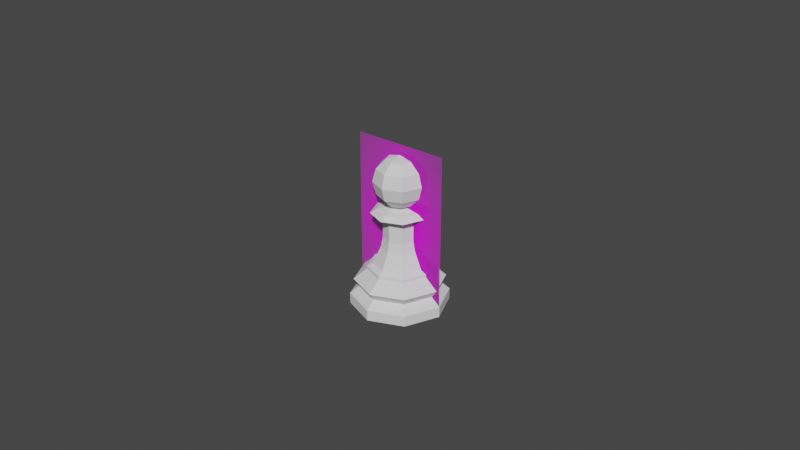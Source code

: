 # Source: Pawn.blend  (saved by Blender 2.80.75; exported with 4.5.12 LTS)
import bpy
from mathutils import Matrix  # noqa: F401  (used for matrix-valued properties, if any)

bpy.ops.wm.read_factory_settings(use_empty=True)
scene = bpy.context.scene
scene.name = 'Scene'

# ---- collections
col_references = bpy.data.collections.new('References'); scene.collection.children.link(col_references)
col_models = bpy.data.collections.new('Models'); scene.collection.children.link(col_models)

# ---- images (referenced by path relative to the original .blend; pixels are not part of the script)
import os
ASSET_DIR = os.environ.get("B2B_ASSET_DIR", "")  # directory of the original .blend (textures are referenced by path, not embedded)
HERE = os.path.dirname(os.path.abspath(__file__))  # packed textures are extracted next to this script under _unpacked/

def load_image(name, relpath, width, height, colorspace="sRGB"):
    """Load a texture the original file referenced (path relative to the .blend, or extracted next to this script)."""
    p = next((c for c in (os.path.join(HERE, relpath), os.path.join(ASSET_DIR, relpath)) if relpath and os.path.exists(c)), "")
    if p:
        img = bpy.data.images.load(p, check_existing=True)
        img.name = name
    else:  # same state as the original file: an image datablock whose file is absent (Cycles renders it pink)
        img = bpy.data.images.new(name, width, height)
        img.source = "FILE"
        img.filepath = "//" + (relpath or name)
    img.colorspace_settings.name = colorspace
    return img
img_staunton_pawn_png = load_image('Staunton Pawn.png', 'Staunton Pawn.png', 1024, 1024, 'sRGB')

# ---- materials (node trees are filled in below, after node groups)
mat_staunton_pawn = bpy.data.materials.new('Staunton Pawn')
mat_staunton_pawn.use_transparent_shadow = False

# ---- material node trees
mat_staunton_pawn.use_nodes = True; mat_staunton_pawn.node_tree.nodes.clear()
_N = mat_staunton_pawn.node_tree.nodes; _L = mat_staunton_pawn.node_tree.links
n0 = _N.new('ShaderNodeOutputMaterial'); n0.name = 'Material Output'; n0.location = (300, 300)
n1 = _N.new('ShaderNodeTexImage'); n1.name = 'Image Texture'; n1.location = (-400, 60)
n1.image = img_staunton_pawn_png
n1.extension = 'CLIP'
n2 = _N.new('ShaderNodeBsdfDiffuse'); n2.name = 'Diffuse BSDF'; n2.location = (-200, 60)
n3 = _N.new('ShaderNodeBsdfTransparent'); n3.name = 'Transparent BSDF'; n3.location = (-200, 240)
n4 = _N.new('ShaderNodeMixShader'); n4.name = 'Mix Shader'; n4.location = (0, 300)
_L.new(n1.outputs[0], n2.inputs[0])
_L.new(n1.outputs[1], n4.inputs[0])
_L.new(n3.outputs[0], n4.inputs[1])
_L.new(n2.outputs[0], n4.inputs[2])
_L.new(n4.outputs[0], n0.inputs[0])
n0.is_active_output = True

# ---- world
world_world = bpy.data.worlds.new('World'); scene.world = world_world
world_world.use_nodes = True; world_world.node_tree.nodes.clear()
_N = world_world.node_tree.nodes; _L = world_world.node_tree.links
n0 = _N.new('ShaderNodeOutputWorld'); n0.name = 'World Output'; n0.location = (300, 300)
n1 = _N.new('ShaderNodeBackground'); n1.name = 'Background'; n1.location = (10, 300)
n1.inputs[0].default_value = (0.05088, 0.05088, 0.05088, 1.0)
_L.new(n1.outputs[0], n0.inputs[0])
n0.is_active_output = True
world_world.color = (0.05088, 0.05088, 0.05088)
world_world.use_sun_shadow = False
world_world.sun_shadow_jitter_overblur = 0.0

# ---- meshes
me_staunton_pawn = bpy.data.meshes.new('Staunton Pawn')
me_staunton_pawn.from_pydata([(-0.2935, 0.0, 0.0), (0.2935, 0.0, 0.0), (-0.2935, 0.0, 1.0), (0.2935, 0.0, 1.0)], [], [(0, 1, 3, 2)])
_uv = me_staunton_pawn.uv_layers.new(name='UVMap')
_uv.uv.foreach_set('vector', [0.0, 0.0, 1.0, 0.0, 1.0, 1.0, 0.0, 1.0])
me_staunton_pawn.materials.append(mat_staunton_pawn)
me_staunton_pawn.use_remesh_preserve_volume = False
me_staunton_pawn.use_remesh_preserve_attributes = False
me_staunton_pawn.use_mirror_vertex_groups = False
me_staunton_pawn.update()
me_cylinder = bpy.data.meshes.new('Cylinder')
me_cylinder.from_pydata([(-8.977e-10, 0.008077, 0.01323), (0.005712, 0.005712, 0.01323), (0.008077, -2.063e-09, 0.01323), (0.005712, -0.005712, 0.01323), (-3.53e-09, -0.008077, 0.01323), (-0.005712, -0.005712, 0.01323), (-0.008077, 5.127e-09, 0.01323), (-0.005712, 0.005712, 0.01323), (-1.099e-09, 0.009909, 0.01151), (0.007007, 0.007007, 0.01151), (0.009909, -2.55e-09, 0.01151), (0.007007, -0.007007, 0.01151), (-4.327e-09, -0.009909, 0.01151), (-0.007007, -0.007007, 0.01151), (-0.009909, 6.27e-09, 0.01151), (-0.007007, 0.007007, 0.01151), (-1.539e-09, 0.01389, 0.00816), (0.009824, 0.009824, 0.00816), (0.01389, -3.545e-09, 0.00816), (0.009824, -0.009824, 0.00816), (-6.07e-09, -0.01389, 0.00816), (-0.009824, -0.009824, 0.00816), (-0.01389, 8.818e-09, 0.00816), (-0.009824, 0.009824, 0.00816), (-1.361e-09, 0.01215, 0.005736), (0.008589, 0.008589, 0.005736), (0.01215, -3.143e-09, 0.005736), (0.008589, -0.008589, 0.005736), (-5.321e-09, -0.01215, 0.005736), (-0.008589, -0.008589, 0.005736), (0.001417, 0.001417, 0.03205), (0.002004, -5.011e-10, 0.03205), (-0.01215, 7.671e-09, 0.005736), (0.001417, -0.001417, 0.03205), (-2.547e-09, -0.002004, 0.03205), (-0.001417, -0.001417, 0.03205), (-0.008589, 0.008589, 0.005736), (-0.002004, 1.283e-09, 0.03205), (-0.001417, 0.001417, 0.03205), (-1.894e-09, 0.002004, 0.03205), (-1.651e-09, 0.01505, 0.003322), (0.004815, 0.004815, 0.03109), (0.00681, -1.772e-09, 0.03109), (0.004815, -0.004815, 0.03109), (0.01064, 0.01064, 0.003322), (-4.158e-09, -0.00681, 0.03109), (-0.004815, -0.004815, 0.03109), (-0.00681, 4.289e-09, 0.03109), (0.01505, -3.895e-09, 0.003322), (-0.004815, 0.004815, 0.03109), (-1.939e-09, 0.00681, 0.03109), (0.006175, 0.006175, 0.0299), (0.01064, -0.01064, 0.003322), (0.008733, -2.248e-09, 0.0299), (0.006175, -0.006175, 0.0299), (-4.669e-09, -0.008733, 0.0299), (-6.557e-09, -0.01505, 0.003322), (-0.006175, -0.006175, 0.0299), (-0.008733, 5.525e-09, 0.0299), (-0.006175, 0.006175, 0.0299), (-0.01064, -0.01064, 0.003322), (-1.824e-09, 0.008733, 0.0299), (0.003562, 0.003562, 0.02866), (0.005038, -1.285e-09, 0.02866), (-0.01505, 9.501e-09, 0.003322), (0.003562, -0.003562, 0.02866), (-3.413e-09, -0.005038, 0.02866), (-0.003562, -0.003562, 0.02866), (-0.01064, 0.01064, 0.003322), (-0.005038, 3.2e-09, 0.02866), (-0.003562, 0.003562, 0.02866), (-1.771e-09, 0.005038, 0.02866), (-2.768e-09, 0.01504, 0.0), (0.003562, 0.003562, 0.02173), (0.005038, -1.285e-09, 0.02173), (0.003562, -0.003562, 0.02173), (0.01063, 0.01063, 0.0), (-3.413e-09, -0.005038, 0.02173), (-0.003562, -0.003562, 0.02173), (-0.005038, 3.2e-09, 0.02173), (0.01504, -4.523e-09, 0.0), (-0.003562, 0.003562, 0.02173), (-1.771e-09, 0.005038, 0.02173), (-0.004009, 0.004009, 0.01867), (0.01063, -0.01063, 0.0), (-0.00567, 3.59e-09, 0.01867), (-0.004009, -0.004009, 0.01867), (-2.882e-09, -0.00567, 0.01867), (-6.162e-09, -0.01504, 0.0), (0.004009, -0.004009, 0.01867), (0.00567, -1.457e-09, 0.01867), (-1.034e-09, 0.00567, 0.01867), (-0.01063, -0.01063, 0.0), (0.004009, 0.004009, 0.01867), (-0.00695, 0.00695, 0.01245), (-0.009829, 6.226e-09, 0.01245), (-0.01504, 7.92e-09, 0.0), (-0.00695, -0.00695, 0.01245), (-4.227e-09, -0.009829, 0.01245), (0.00695, -0.00695, 0.01245), (-0.01063, 0.01063, 0.0), (0.009829, -2.523e-09, 0.01245), (0.00695, 0.00695, 0.01245), (-1.024e-09, 0.009829, 0.01245), (-1.666e-09, -4.977e-09, 0.0478), (-1.666e-09, 0.008, 0.0398), (-1.666e-09, 0.006928, 0.0358), (-1.666e-09, 0.004, 0.03288), (0.002828, 0.002828, 0.04673), (0.004899, 0.004899, 0.0438), (0.005657, 0.005657, 0.0398), (0.004899, 0.004899, 0.0358), (0.002828, 0.002828, 0.03288), (0.004, -3.692e-09, 0.04673), (0.006928, -3.692e-09, 0.0438), (0.008, -3.692e-09, 0.0398), (0.006928, -3.692e-09, 0.0358), (0.004, -3.692e-09, 0.03288), (0.002828, -0.002828, 0.04673), (0.004899, -0.004899, 0.0438), (0.005657, -0.005657, 0.0398), (0.004899, -0.004899, 0.0358), (0.002828, -0.002828, 0.03288), (-1.356e-09, -0.004, 0.04673), (-1.589e-09, -0.006928, 0.0438), (-1.589e-09, -0.008, 0.0398), (-1.589e-09, -0.006928, 0.0358), (-1.589e-09, -0.004, 0.03288), (-0.002828, -0.002828, 0.04673), (-0.004899, -0.004899, 0.0438), (-0.005657, -0.005657, 0.0398), (-0.004899, -0.004899, 0.0358), (-0.002828, -0.002828, 0.03288), (-0.004, -3.924e-09, 0.04673), (-0.006928, -3.692e-09, 0.0438), (-0.008, -3.692e-09, 0.0398), (-0.006928, -3.692e-09, 0.0358), (-0.004, -3.692e-09, 0.03288), (-0.002828, 0.002828, 0.04673), (-0.004899, 0.004899, 0.0438), (-0.005657, 0.005657, 0.0398), (-0.004899, 0.004899, 0.0358), (-0.002828, 0.002828, 0.03288), (-1.822e-09, 0.004, 0.04673), (-1.589e-09, 0.006928, 0.0438)], [], [(0, 7, 83, 91), (16, 23, 15, 8), (94, 7, 0, 103), (23, 22, 14, 15), (95, 6, 7, 94), (22, 21, 13, 14), (97, 5, 6, 95), (21, 20, 12, 13), (98, 4, 5, 97), (20, 19, 11, 12), (99, 3, 4, 98), (19, 18, 10, 11), (101, 2, 3, 99), (18, 17, 9, 10), (102, 1, 2, 101), (17, 16, 8, 9), (103, 0, 1, 102), (23, 16, 24, 36), (47, 46, 35, 37), (42, 41, 30, 31), (22, 23, 36, 32), (46, 45, 34, 35), (50, 49, 38, 39), (41, 50, 39, 30), (21, 22, 32, 29), (45, 43, 33, 34), (43, 42, 31, 33), (20, 21, 29, 28), (19, 20, 28, 27), (18, 19, 27, 26), (17, 18, 26, 25), (16, 17, 25, 24), (58, 57, 46, 47), (59, 58, 47, 49), (57, 55, 45, 46), (40, 68, 36, 24), (81, 79, 69, 70), (74, 73, 62, 63), (68, 64, 32, 36), (77, 75, 65, 66), (79, 78, 67, 69), (73, 82, 71, 62), (64, 60, 29, 32), (75, 74, 63, 65), (55, 54, 43, 45), (82, 81, 70, 71), (60, 56, 28, 29), (66, 65, 54, 55), (63, 62, 51, 53), (65, 63, 53, 54), (56, 52, 27, 28), (62, 71, 61, 51), (70, 69, 58, 59), (71, 70, 59, 61), (52, 48, 26, 27), (69, 67, 57, 58), (54, 53, 42, 43), (49, 47, 37, 38), (48, 44, 25, 26), (53, 51, 41, 42), (61, 59, 49, 50), (51, 61, 50, 41), (44, 40, 24, 25), (91, 83, 81, 82), (72, 76, 80, 84, 88, 92, 96, 100), (8, 103, 102, 9), (67, 66, 55, 57), (72, 40, 44, 76), (93, 91, 82, 73), (90, 93, 73, 74), (86, 87, 77, 78), (76, 44, 48, 80), (78, 77, 66, 67), (3, 2, 90, 89), (85, 86, 78, 79), (80, 48, 52, 84), (5, 4, 87, 86), (6, 5, 86, 85), (4, 3, 89, 87), (84, 52, 56, 88), (7, 6, 85, 83), (2, 1, 93, 90), (1, 0, 91, 93), (88, 56, 60, 92), (15, 94, 103, 8), (14, 95, 94, 15), (83, 85, 79, 81), (92, 60, 64, 96), (12, 98, 97, 13), (11, 99, 98, 12), (13, 97, 95, 14), (96, 64, 68, 100), (9, 102, 101, 10), (100, 68, 40, 72), (10, 101, 99, 11), (87, 89, 75, 77), (89, 90, 74, 75), (107, 106, 111, 112), (105, 144, 109, 110), (143, 104, 108), (106, 105, 110, 111), (144, 143, 108, 109), (112, 111, 116, 117), (110, 109, 114, 115), (108, 104, 113), (111, 110, 115, 116), (109, 108, 113, 114), (115, 114, 119, 120), (113, 104, 118), (116, 115, 120, 121), (114, 113, 118, 119), (117, 116, 121, 122), (118, 104, 123), (121, 120, 125, 126), (119, 118, 123, 124), (122, 121, 126, 127), (120, 119, 124, 125), (126, 125, 130, 131), (124, 123, 128, 129), (127, 126, 131, 132), (125, 124, 129, 130), (123, 104, 128), (131, 130, 135, 136), (129, 128, 133, 134), (132, 131, 136, 137), (130, 129, 134, 135), (128, 104, 133), (136, 135, 140, 141), (134, 133, 138, 139), (137, 136, 141, 142), (135, 134, 139, 140), (133, 104, 138), (141, 140, 105, 106), (139, 138, 143, 144), (142, 141, 106, 107), (140, 139, 144, 105), (138, 104, 143), (39, 107, 112, 30), (30, 112, 117, 31), (31, 117, 122, 33), (33, 122, 127, 34), (34, 127, 132, 35), (35, 132, 137, 37), (37, 137, 142, 38), (38, 142, 107, 39)])
_uv = me_cylinder.uv_layers.new(name='UVMap')
_uv.uv.foreach_set('vector', [0.0, 1.0, 0.125, 1.0, 0.125, 1.0, 0.0, 1.0, 0.02022, 0.7392, 0.125, 0.7392, 0.125, 0.8911, 0.006977, 0.8911, 0.125, 0.9418, 0.125, 1.0, 0.0, 1.0, 0.003704, 0.9418, 0.125, 0.7392, 0.25, 0.7392, 0.25, 0.8911, 0.125, 0.8911, 0.25, 0.9418, 0.25, 1.0, 0.125, 1.0, 0.125, 0.9418, 0.25, 0.7392, 0.375, 0.7392, 0.375, 0.8911, 0.25, 0.8911, 0.375, 0.9418, 0.375, 1.0, 0.25, 1.0, 0.25, 0.9418, 0.375, 0.7392, 0.5, 0.7392, 0.5, 0.8911, 0.375, 0.8911, 0.5, 0.9418, 0.5, 1.0, 0.375, 1.0, 0.375, 0.9418, 0.5, 0.7392, 0.625, 0.7392, 0.625, 0.8911, 0.5, 0.8911, 0.625, 0.9418, 0.625, 1.0, 0.5, 1.0, 0.5, 0.9418, 0.625, 0.7392, 0.75, 0.7392, 0.75, 0.8911, 0.625, 0.8911, 0.75, 0.9418, 0.75, 1.0, 0.625, 1.0, 0.625, 0.9418, 0.75, 0.7392, 0.875, 0.7392, 0.875, 0.8911, 0.75, 0.8911, 0.875, 0.9418, 0.875, 1.0, 0.75, 1.0, 0.75, 0.9418, 0.875, 0.7392, 0.9798, 0.7392, 0.993, 0.8911, 0.875, 0.8911, 0.9963, 0.9418, 1.0, 1.0, 0.875, 1.0, 0.875, 0.9418, 0.125, 0.7392, 0.02022, 0.7392, 0.01049, 0.6637, 0.125, 0.6637, 0.25, 1.0, 0.375, 1.0, 0.375, 1.0, 0.25, 1.0, 0.75, 1.0, 0.875, 1.0, 0.875, 1.0, 0.75, 1.0, 0.25, 0.7392, 0.125, 0.7392, 0.125, 0.6637, 0.25, 0.6637, 0.375, 1.0, 0.5, 1.0, 0.5, 1.0, 0.375, 1.0, 0.0, 1.0, 0.125, 1.0, 0.125, 1.0, 0.0, 1.0, 0.875, 1.0, 1.0, 1.0, 1.0, 1.0, 0.875, 1.0, 0.375, 0.7392, 0.25, 0.7392, 0.25, 0.6637, 0.375, 0.6637, 0.5, 1.0, 0.625, 1.0, 0.625, 1.0, 0.5, 1.0, 0.625, 1.0, 0.75, 1.0, 0.75, 1.0, 0.625, 1.0, 0.5, 0.7392, 0.375, 0.7392, 0.375, 0.6637, 0.5, 0.6637, 0.625, 0.7392, 0.5, 0.7392, 0.5, 0.6637, 0.625, 0.6637, 0.75, 0.7392, 0.625, 0.7392, 0.625, 0.6637, 0.75, 0.6637, 0.875, 0.7392, 0.75, 0.7392, 0.75, 0.6637, 0.875, 0.6637, 0.9798, 0.7392, 0.875, 0.7392, 0.875, 0.6637, 0.9895, 0.6637, 0.25, 1.0, 0.375, 1.0, 0.375, 1.0, 0.25, 1.0, 0.125, 1.0, 0.25, 1.0, 0.25, 1.0, 0.125, 1.0, 0.375, 1.0, 0.5, 1.0, 0.5, 1.0, 0.375, 1.0, 0.01085, 0.5637, 0.125, 0.5637, 0.125, 0.6637, 0.01049, 0.6637, 0.125, 1.0, 0.25, 1.0, 0.25, 1.0, 0.125, 1.0, 0.75, 1.0, 0.875, 1.0, 0.875, 1.0, 0.75, 1.0, 0.125, 0.5637, 0.25, 0.5637, 0.25, 0.6637, 0.125, 0.6637, 0.5, 1.0, 0.625, 1.0, 0.625, 1.0, 0.5, 1.0, 0.25, 1.0, 0.375, 1.0, 0.375, 1.0, 0.25, 1.0, 0.875, 1.0, 1.0, 1.0, 1.0, 1.0, 0.875, 1.0, 0.25, 0.5637, 0.375, 0.5637, 0.375, 0.6637, 0.25, 0.6637, 0.625, 1.0, 0.75, 1.0, 0.75, 1.0, 0.625, 1.0, 0.5, 1.0, 0.625, 1.0, 0.625, 1.0, 0.5, 1.0, 0.0, 1.0, 0.125, 1.0, 0.125, 1.0, 0.0, 1.0, 0.375, 0.5637, 0.5, 0.5637, 0.5, 0.6637, 0.375, 0.6637, 0.5, 1.0, 0.625, 1.0, 0.625, 1.0, 0.5, 1.0, 0.75, 1.0, 0.875, 1.0, 0.875, 1.0, 0.75, 1.0, 0.625, 1.0, 0.75, 1.0, 0.75, 1.0, 0.625, 1.0, 0.5, 0.5637, 0.625, 0.5637, 0.625, 0.6637, 0.5, 0.6637, 0.875, 1.0, 1.0, 1.0, 1.0, 1.0, 0.875, 1.0, 0.125, 1.0, 0.25, 1.0, 0.25, 1.0, 0.125, 1.0, 0.0, 1.0, 0.125, 1.0, 0.125, 1.0, 0.0, 1.0, 0.625, 0.5637, 0.75, 0.5637, 0.75, 0.6637, 0.625, 0.6637, 0.25, 1.0, 0.375, 1.0, 0.375, 1.0, 0.25, 1.0, 0.625, 1.0, 0.75, 1.0, 0.75, 1.0, 0.625, 1.0, 0.125, 1.0, 0.25, 1.0, 0.25, 1.0, 0.125, 1.0, 0.75, 0.5637, 0.875, 0.5637, 0.875, 0.6637, 0.75, 0.6637, 0.75, 1.0, 0.875, 1.0, 0.875, 1.0, 0.75, 1.0, 0.0, 1.0, 0.125, 1.0, 0.125, 1.0, 0.0, 1.0, 0.875, 1.0, 1.0, 1.0, 1.0, 1.0, 0.875, 1.0, 0.875, 0.5637, 0.9892, 0.5637, 0.9895, 0.6637, 0.875, 0.6637, 0.0, 1.0, 0.125, 1.0, 0.125, 1.0, 0.0, 1.0, 0.75, 0.4709, 0.9062, 0.4062, 0.9709, 0.25, 0.9062, 0.09383, 0.75, 0.02915, 0.5938, 0.09384, 0.5291, 0.25, 0.5938, 0.4062, 0.993, 0.8911, 0.9963, 0.9418, 0.875, 0.9418, 0.875, 0.8911, 0.375, 1.0, 0.5, 1.0, 0.5, 1.0, 0.375, 1.0, 0.75, 0.4709, 0.9892, 0.5637, 0.875, 0.5637, 0.9062, 0.4062, 0.875, 1.0, 1.0, 1.0, 1.0, 1.0, 0.875, 1.0, 0.75, 1.0, 0.875, 1.0, 0.875, 1.0, 0.75, 1.0, 0.375, 1.0, 0.5, 1.0, 0.5, 1.0, 0.375, 1.0, 0.9062, 0.4062, 0.875, 0.5637, 0.75, 0.5637, 0.9709, 0.25, 0.375, 1.0, 0.5, 1.0, 0.5, 1.0, 0.375, 1.0, 0.625, 1.0, 0.75, 1.0, 0.75, 1.0, 0.625, 1.0, 0.25, 1.0, 0.375, 1.0, 0.375, 1.0, 0.25, 1.0, 0.9709, 0.25, 0.75, 0.5637, 0.625, 0.5637, 0.9062, 0.09383, 0.375, 1.0, 0.5, 1.0, 0.5, 1.0, 0.375, 1.0, 0.25, 1.0, 0.375, 1.0, 0.375, 1.0, 0.25, 1.0, 0.5, 1.0, 0.625, 1.0, 0.625, 1.0, 0.5, 1.0, 0.9062, 0.09383, 0.625, 0.5637, 0.5, 0.5637, 0.75, 0.02915, 0.125, 1.0, 0.25, 1.0, 0.25, 1.0, 0.125, 1.0, 0.75, 1.0, 0.875, 1.0, 0.875, 1.0, 0.75, 1.0, 0.875, 1.0, 1.0, 1.0, 1.0, 1.0, 0.875, 1.0, 0.75, 0.02915, 0.5, 0.5637, 0.375, 0.5637, 0.5938, 0.09384, 0.125, 0.8911, 0.125, 0.9418, 0.003704, 0.9418, 0.006977, 0.8911, 0.25, 0.8911, 0.25, 0.9418, 0.125, 0.9418, 0.125, 0.8911, 0.125, 1.0, 0.25, 1.0, 0.25, 1.0, 0.125, 1.0, 0.5938, 0.09384, 0.375, 0.5637, 0.25, 0.5637, 0.5291, 0.25, 0.5, 0.8911, 0.5, 0.9418, 0.375, 0.9418, 0.375, 0.8911, 0.625, 0.8911, 0.625, 0.9418, 0.5, 0.9418, 0.5, 0.8911, 0.375, 0.8911, 0.375, 0.9418, 0.25, 0.9418, 0.25, 0.8911, 0.5291, 0.25, 0.25, 0.5637, 0.125, 0.5637, 0.5938, 0.4062, 0.875, 0.8911, 0.875, 0.9418, 0.75, 0.9418, 0.75, 0.8911, 0.5938, 0.4062, 0.125, 0.5637, 0.01085, 0.5637, 0.75, 0.4709, 0.75, 0.8911, 0.75, 0.9418, 0.625, 0.9418, 0.625, 0.8911, 0.5, 1.0, 0.625, 1.0, 0.625, 1.0, 0.5, 1.0, 0.625, 1.0, 0.75, 1.0, 0.75, 1.0, 0.625, 1.0, 0.75, 0.1667, 0.75, 0.3333, 0.625, 0.3333, 0.625, 0.1667, 0.75, 0.5, 0.75, 0.6667, 0.625, 0.6667, 0.625, 0.5, 0.75, 0.8333, 0.6875, 1.0, 0.625, 0.8333, 0.75, 0.3333, 0.75, 0.5, 0.625, 0.5, 0.625, 0.3333, 0.75, 0.6667, 0.75, 0.8333, 0.625, 0.8333, 0.625, 0.6667, 0.625, 0.1667, 0.625, 0.3333, 0.5, 0.3333, 0.5, 0.1667, 0.625, 0.5, 0.625, 0.6667, 0.5, 0.6667, 0.5, 0.5, 0.625, 0.8333, 0.5625, 1.0, 0.5, 0.8333, 0.625, 0.3333, 0.625, 0.5, 0.5, 0.5, 0.5, 0.3333, 0.625, 0.6667, 0.625, 0.8333, 0.5, 0.8333, 0.5, 0.6667, 0.5, 0.5, 0.5, 0.6667, 0.375, 0.6667, 0.375, 0.5, 0.5, 0.8333, 0.4375, 1.0, 0.375, 0.8333, 0.5, 0.3333, 0.5, 0.5, 0.375, 0.5, 0.375, 0.3333, 0.5, 0.6667, 0.5, 0.8333, 0.375, 0.8333, 0.375, 0.6667, 0.5, 0.1667, 0.5, 0.3333, 0.375, 0.3333, 0.375, 0.1667, 0.375, 0.8333, 0.3125, 1.0, 0.25, 0.8333, 0.375, 0.3333, 0.375, 0.5, 0.25, 0.5, 0.25, 0.3333, 0.375, 0.6667, 0.375, 0.8333, 0.25, 0.8333, 0.25, 0.6667, 0.375, 0.1667, 0.375, 0.3333, 0.25, 0.3333, 0.25, 0.1667, 0.375, 0.5, 0.375, 0.6667, 0.25, 0.6667, 0.25, 0.5, 0.25, 0.3333, 0.25, 0.5, 0.125, 0.5, 0.125, 0.3333, 0.25, 0.6667, 0.25, 0.8333, 0.125, 0.8333, 0.125, 0.6667, 0.25, 0.1667, 0.25, 0.3333, 0.125, 0.3333, 0.125, 0.1667, 0.25, 0.5, 0.25, 0.6667, 0.125, 0.6667, 0.125, 0.5, 0.25, 0.8333, 0.1875, 1.0, 0.125, 0.8333, 0.125, 0.3333, 0.125, 0.5, 0.0, 0.5, 0.0, 0.3333, 0.125, 0.6667, 0.125, 0.8333, 0.0, 0.8333, 0.0, 0.6667, 0.125, 0.1667, 0.125, 0.3333, 0.0, 0.3333, 0.0, 0.1667, 0.125, 0.5, 0.125, 0.6667, 0.0, 0.6667, 0.0, 0.5, 0.125, 0.8333, 0.0625, 1.0, 0.0, 0.8333, 1.0, 0.3333, 1.0, 0.5, 0.875, 0.5, 0.875, 0.3333, 1.0, 0.6667, 1.0, 0.8333, 0.875, 0.8333, 0.875, 0.6667, 1.0, 0.1667, 1.0, 0.3333, 0.875, 0.3333, 0.875, 0.1667, 1.0, 0.5, 1.0, 0.6667, 0.875, 0.6667, 0.875, 0.5, 1.0, 0.8333, 0.9375, 1.0, 0.875, 0.8333, 0.875, 0.3333, 0.875, 0.5, 0.75, 0.5, 0.75, 0.3333, 0.875, 0.6667, 0.875, 0.8333, 0.75, 0.8333, 0.75, 0.6667, 0.875, 0.1667, 0.875, 0.3333, 0.75, 0.3333, 0.75, 0.1667, 0.875, 0.5, 0.875, 0.6667, 0.75, 0.6667, 0.75, 0.5, 0.875, 0.8333, 0.8125, 1.0, 0.75, 0.8333, 0.75, 0.1667, 0.625, 0.1667, 0.875, 1.0, 1.0, 1.0, 0.625, 0.1667, 0.5, 0.1667, 0.75, 1.0, 0.875, 1.0, 0.5, 0.1667, 0.375, 0.1667, 0.625, 1.0, 0.75, 1.0, 0.375, 0.1667, 0.25, 0.1667, 0.5, 1.0, 0.625, 1.0, 0.25, 0.1667, 0.125, 0.1667, 0.375, 1.0, 0.5, 1.0, 0.125, 0.1667, 0.0, 0.1667, 0.25, 1.0, 0.375, 1.0, 1.0, 0.1667, 0.875, 0.1667, 0.125, 1.0, 0.25, 1.0, 0.875, 0.1667, 0.75, 0.1667, 0.0, 1.0, 0.125, 1.0])
me_cylinder.use_remesh_preserve_volume = False
me_cylinder.use_remesh_preserve_attributes = False
me_cylinder.use_mirror_vertex_groups = False
me_cylinder.update()

# ---- objects
ob_pawnimage = bpy.data.objects.new('PawnImage', me_staunton_pawn)
ob_cylinder = bpy.data.objects.new('Cylinder', me_cylinder)

# ---- transforms, parenting, visibility, modifiers, constraints
ob_pawnimage.location = (0.0, 0.0, 0.0)
ob_pawnimage.scale = (0.05103, 0.05103, 0.05103)
ob_pawnimage.lineart.crease_threshold = 0.0
ob_cylinder.location = (1.666e-09, 4.977e-09, 0.0)
ob_cylinder.lineart.crease_threshold = 0.0

# ---- collection membership
col_references.objects.link(ob_pawnimage)
col_models.objects.link(ob_cylinder)

# ---- scene / render settings (as saved in the file)
scene.frame_start = 1; scene.frame_end = 250; scene.frame_set(1)
scene.render.engine = 'BLENDER_EEVEE_NEXT'
scene.cycles.use_denoising = False
scene.cycles.samples = 128
scene.cycles.sampling_pattern = 'TABULATED_SOBOL'
scene.cycles.use_adaptive_sampling = False
scene.cycles.use_light_tree = False
scene.view_settings.view_transform = 'Filmic'
bpy.context.view_layer.update()

# ---- added for rendering (the .blend has no active camera and no usable light): camera, sun
cam_auto = bpy.data.cameras.new('AutoCamera')
cam_auto.lens = 50.0
cam_auto.sensor_width = 36.0
cam_auto.clip_end = 1000.0
ob_auto_camera = bpy.data.objects.new('AutoCamera', cam_auto)
scene.collection.objects.link(ob_auto_camera)
ob_auto_camera.location = (0.185045, -0.222054, 0.173551)
ob_auto_camera.rotation_euler = (1.09748, -7.21219e-08, 0.694738)
scene.camera = ob_auto_camera
light_auto_sun = bpy.data.lights.new('AutoSun', 'SUN')
light_auto_sun.energy = 3.0
light_auto_sun.angle = 0.0523599
ob_auto_sun = bpy.data.objects.new('AutoSun', light_auto_sun)
scene.collection.objects.link(ob_auto_sun)
ob_auto_sun.rotation_euler = (0.872665, 0.174533, 0.523599)
bpy.context.view_layer.update()
